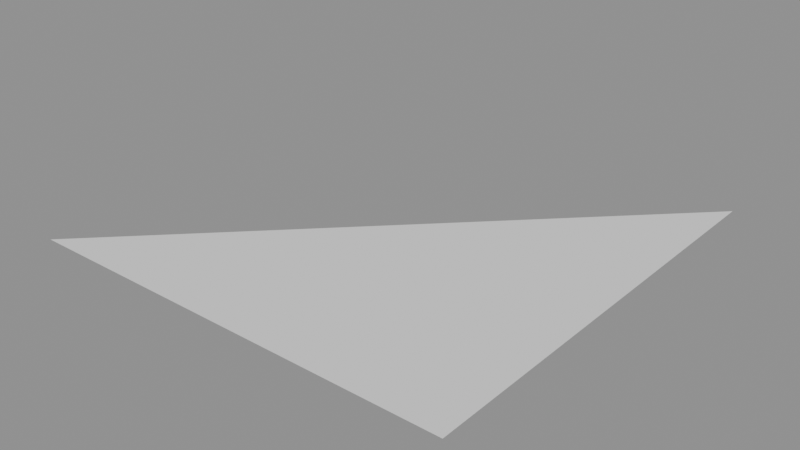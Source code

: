 # Source: nla-5.3.blend  (saved by Blender 5.3.31; exported with 4.5.12 LTS)
import bpy
from mathutils import Matrix  # noqa: F401  (used for matrix-valued properties, if any)

bpy.ops.wm.read_factory_settings(use_empty=True)
scene = bpy.context.scene
scene.name = 'Scene'

# ---- meshes
me_facemesh = bpy.data.meshes.new('FaceMesh')
me_facemesh.from_pydata([(0.0, 0.0, 0.0), (1.0, 0.0, 0.0), (1.0, 1.0, 0.0)], [], [(0, 1, 2)])
me_facemesh.polygons.foreach_set('use_smooth', [True] * 1)
me_facemesh.update()
arm_rigdata = bpy.data.armatures.new('RigData')  # bones are not reproduced

# ---- objects
ob_pushdown = bpy.data.objects.new('PushDown', None)
ob_latestrip = bpy.data.objects.new('LateStrip', None)
ob_nothingstrip = bpy.data.objects.new('NothingStrip', None)
ob_holdforwardgap = bpy.data.objects.new('HoldForwardGap', None)
ob_additive = bpy.data.objects.new('Additive', None)
ob_subtract = bpy.data.objects.new('Subtract', None)
ob_multiplyscale = bpy.data.objects.new('MultiplyScale', None)
ob_combineloc = bpy.data.objects.new('CombineLoc', None)
ob_combinescale = bpy.data.objects.new('CombineScale', None)
ob_combinescalezero = bpy.data.objects.new('CombineScaleZero', None)
ob_combinequat = bpy.data.objects.new('CombineQuat', None)
ob_replacequatpartial = bpy.data.objects.new('ReplaceQuatPartial', None)
ob_replacehalf = bpy.data.objects.new('ReplaceHalf', None)
ob_blendin = bpy.data.objects.new('BlendIn', None)
ob_blendout = bpy.data.objects.new('BlendOut', None)
ob_animatedinfluence = bpy.data.objects.new('AnimatedInfluence', None)
ob_scaledrepeat = bpy.data.objects.new('ScaledRepeat', None)
ob_reversed = bpy.data.objects.new('Reversed', None)
ob_animatedtime = bpy.data.objects.new('AnimatedTime', None)
ob_animatedtimecyclic = bpy.data.objects.new('AnimatedTimeCyclic', None)
ob_solotrack = bpy.data.objects.new('SoloTrack', None)
ob_mutedtrackonly = bpy.data.objects.new('MutedTrackOnly', None)
ob_mutedstrip = bpy.data.objects.new('MutedStrip', None)
ob_actionoverstrips = bpy.data.objects.new('ActionOverStrips', None)
ob_actionextrapolated = bpy.data.objects.new('ActionExtrapolated', None)
ob_tweak = bpy.data.objects.new('Tweak', None)
ob_tweaklower = bpy.data.objects.new('TweakLower', None)
ob_tweaksync = bpy.data.objects.new('TweakSync', None)
ob_tweaktimed = bpy.data.objects.new('TweakTimed', None)
ob_rig = bpy.data.objects.new('Rig', arm_rigdata)
ob_face = bpy.data.objects.new('Face', me_facemesh)

# ---- transforms, parenting, visibility, modifiers, constraints
ob_pushdown.location = (0.0, 2.737, 0.0)
ob_latestrip.location = (0.0, 2.842, 0.0)
ob_nothingstrip.location = (7.0, 2.842, 0.0)
ob_holdforwardgap.location = (0.0, 3.0, 0.0)
ob_additive.location = (0.0, 4.0, 0.0)
ob_subtract.location = (0.0, 1.0, 0.0)
ob_multiplyscale.location = (0.0, 0.0, 0.0)
ob_multiplyscale.scale = (6.0, 1.0, 1.0)
ob_combineloc.location = (0.0, 5.0, 0.0)
ob_combinescale.location = (0.0, 0.0, 0.0)
ob_combinescale.scale = (3.464, 1.0, 1.0)
ob_combinescalezero.location = (0.0, 0.0, 0.0)
ob_combinescalezero.scale = (0.0, 1.0, 1.0)
ob_combinequat.location = (0.0, 0.0, 0.0)
ob_combinequat.rotation_mode = 'QUATERNION'
ob_combinequat.rotation_quaternion = (0.6533, 0.2706, 0.2706, 0.6533)
ob_replacequatpartial.location = (0.0, 0.0, 0.0)
ob_replacequatpartial.rotation_mode = 'QUATERNION'
ob_replacequatpartial.rotation_quaternion = (0.7, 0.0, 0.0, 0.0)
ob_replacehalf.location = (0.0, 4.75, 0.0)
ob_blendin.location = (0.0, 10.0, 0.0)
ob_blendout.location = (0.0, 3.0, 0.0)
ob_animatedinfluence.location = (0.0, 10.0, 0.0)
ob_scaledrepeat.location = (0.0, 10.0, 0.0)
ob_reversed.location = (0.0, 0.0, 0.0)
ob_animatedtime.location = (0.0, 0.0, 0.0)
ob_animatedtimecyclic.location = (0.0, 5.0, 0.0)
ob_solotrack.location = (0.0, 3.0, 0.0)
ob_mutedtrackonly.location = (0.0, 9.0, 0.0)
ob_mutedstrip.location = (0.0, 0.0, 0.0)
ob_actionoverstrips.location = (0.0, 12.1, 0.0)
ob_actionextrapolated.location = (0.0, 16.0, 0.0)
ob_tweak.location = (0.0, 8.0, 0.0)
ob_tweaklower.location = (19.0, 3.0, 0.0)
ob_tweaksync.location = (0.0, 4.0, 0.0)
ob_tweaktimed.location = (0.0, 18.0, 0.0)
ob_rig.location = (0.0, 0.0, 0.0)
ob_face.location = (0.0, 0.0, 0.0)

# ---- collection membership
scene.collection.objects.link(ob_pushdown)
scene.collection.objects.link(ob_latestrip)
scene.collection.objects.link(ob_nothingstrip)
scene.collection.objects.link(ob_holdforwardgap)
scene.collection.objects.link(ob_additive)
scene.collection.objects.link(ob_subtract)
scene.collection.objects.link(ob_multiplyscale)
scene.collection.objects.link(ob_combineloc)
scene.collection.objects.link(ob_combinescale)
scene.collection.objects.link(ob_combinescalezero)
scene.collection.objects.link(ob_combinequat)
scene.collection.objects.link(ob_replacequatpartial)
scene.collection.objects.link(ob_replacehalf)
scene.collection.objects.link(ob_blendin)
scene.collection.objects.link(ob_blendout)
scene.collection.objects.link(ob_animatedinfluence)
scene.collection.objects.link(ob_scaledrepeat)
scene.collection.objects.link(ob_reversed)
scene.collection.objects.link(ob_animatedtime)
scene.collection.objects.link(ob_animatedtimecyclic)
scene.collection.objects.link(ob_solotrack)
scene.collection.objects.link(ob_mutedtrackonly)
scene.collection.objects.link(ob_mutedstrip)
scene.collection.objects.link(ob_actionoverstrips)
scene.collection.objects.link(ob_actionextrapolated)
scene.collection.objects.link(ob_tweak)
scene.collection.objects.link(ob_tweaklower)
scene.collection.objects.link(ob_tweaksync)
scene.collection.objects.link(ob_tweaktimed)
scene.collection.objects.link(ob_rig)
scene.collection.objects.link(ob_face)

# ---- scene / render settings (as saved in the file)
scene.frame_start = 5; scene.frame_end = 40; scene.frame_set(14)
scene.render.engine = 'BLENDER_EEVEE_NEXT'
scene.render.bake_bias = 0.0
scene.render.bake_samples = 0
scene.render.compositor_device = 'GPU'
scene.eevee.use_volume_custom_range = False
scene.eevee.fast_gi_thickness_near = 0.1
scene.eevee.fast_gi_thickness_far = 0.0
scene.eevee.ray_tracing_options.screen_trace_thickness = 0.1
bpy.context.view_layer.update()

# ---- added for rendering (the .blend has no active camera and no usable light): camera, sun + grey world if the file has none
cam_auto = bpy.data.cameras.new('AutoCamera')
cam_auto.lens = 50.0
cam_auto.sensor_width = 36.0
cam_auto.clip_end = 1000.0
ob_auto_camera = bpy.data.objects.new('AutoCamera', cam_auto)
scene.collection.objects.link(ob_auto_camera)
ob_auto_camera.location = (1.80847, -1.07016, 1.04677)
ob_auto_camera.rotation_euler = (1.09748, -7.21219e-08, 0.694738)
scene.camera = ob_auto_camera
light_auto_sun = bpy.data.lights.new('AutoSun', 'SUN')
light_auto_sun.energy = 3.0
light_auto_sun.angle = 0.0523599
ob_auto_sun = bpy.data.objects.new('AutoSun', light_auto_sun)
scene.collection.objects.link(ob_auto_sun)
ob_auto_sun.rotation_euler = (0.872665, 0.174533, 0.523599)
if scene.world is None:
    world_auto = bpy.data.worlds.new('AutoWorld')
    world_auto.color = (0.3, 0.3, 0.3)
    scene.world = world_auto
bpy.context.view_layer.update()
